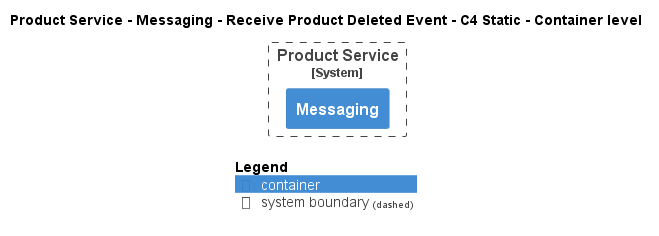

The diagram above was rendered by PlantUML. Its source (embedded in the PNG):
@startuml
!pragma layout smetana
!include ..\..\..\..\..\..\..\.c4s\C4_Container.puml

AddElementTag("c4interflow:lifecycle:new", $bgColor=green, $fontColor=#ffffff, $borderColor=green, $shadowing="False")
AddElementTag("c4interflow:lifecycle:changed", $bgColor=orange, $fontColor=#ffffff, $borderColor=orange, $shadowing="False")
AddElementTag("c4interflow:lifecycle:removed", $bgColor=red, $fontColor=#ffffff, $borderColor=red, $shadowing="False")

AddRelTag("c4interflow:lifecycle:new", $textColor=green, $lineColor=green)
AddRelTag("c4interflow:lifecycle:changed", $textColor=orange, $lineColor=orange)
AddRelTag("c4interflow:lifecycle:removed", $textColor=red, $lineColor=red)

SHOW_PERSON_PORTRAIT()
LAYOUT_TOP_DOWN()

skinparam linetype polyline

title Product Service - Messaging - Receive Product Deleted Event - C4 Static - Container level


System_Boundary(ECommercePlatform.SoftwareSystems.ProductService, "Product Service") {
    Container(ECommercePlatform.SoftwareSystems.ProductService.Containers.Messaging, "Messaging", "", "")
}



SHOW_LEGEND()
@enduml